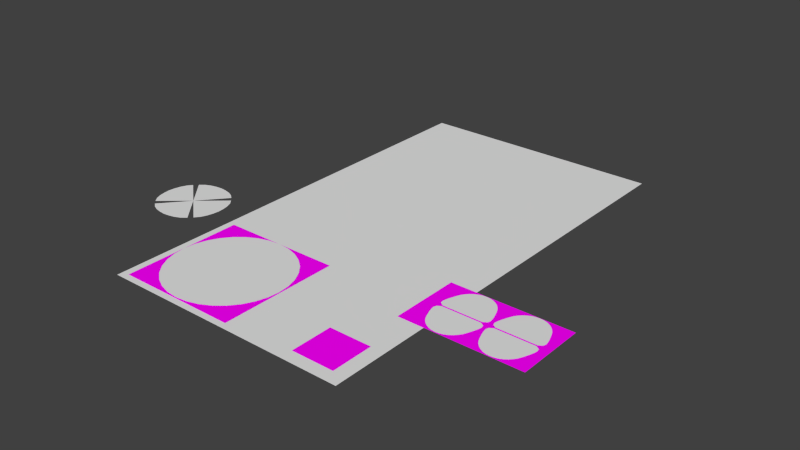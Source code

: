 # Source: gray_ui.blend  (saved by Blender 2.71.0; exported with 4.5.12 LTS)
import bpy
from mathutils import Matrix  # noqa: F401  (used for matrix-valued properties, if any)

bpy.ops.wm.read_factory_settings(use_empty=True)
scene = bpy.context.scene
scene.name = 'Scene'

# ---- collections
col_collection_1 = bpy.data.collections.new('Collection 1'); scene.collection.children.link(col_collection_1)
col_collection_2 = bpy.data.collections.new('Collection 2'); scene.collection.children.link(col_collection_2)
col_collection_3 = bpy.data.collections.new('Collection 3'); scene.collection.children.link(col_collection_3)
col_collection_11 = bpy.data.collections.new('Collection 11'); scene.collection.children.link(col_collection_11)
col_collection_12 = bpy.data.collections.new('Collection 12'); scene.collection.children.link(col_collection_12)

# ---- images (referenced by path relative to the original .blend; pixels are not part of the script)
import os
ASSET_DIR = os.environ.get("B2B_ASSET_DIR", "")  # directory of the original .blend (textures are referenced by path, not embedded)
HERE = os.path.dirname(os.path.abspath(__file__))  # packed textures are extracted next to this script under _unpacked/

def load_image(name, relpath, width, height, colorspace="sRGB"):
    """Load a texture the original file referenced (path relative to the .blend, or extracted next to this script)."""
    p = next((c for c in (os.path.join(HERE, relpath), os.path.join(ASSET_DIR, relpath)) if relpath and os.path.exists(c)), "")
    if p:
        img = bpy.data.images.load(p, check_existing=True)
        img.name = name
    else:  # same state as the original file: an image datablock whose file is absent (Cycles renders it pink)
        img = bpy.data.images.new(name, width, height)
        img.source = "FILE"
        img.filepath = "//" + (relpath or name)
    img.colorspace_settings.name = colorspace
    return img
img_greybutton_png = load_image('greybutton.png', 'greybutton.png', 1024, 1024, 'sRGB')
img_hzg_updn_png_001 = load_image('hzg_updn.png.001', 'hzg_updn.png', 1024, 1024, 'sRGB')
img_hzg_rotb_png = load_image('hzg_rotb.png', 'hzg_rotb.png', 1024, 1024, 'sRGB')
img_ghostring_png_001 = load_image('ghostring.png.001', 'ghostring.png', 1024, 1024, 'sRGB')

# ---- materials (node trees are filled in below, after node groups)
mat_material = bpy.data.materials.new('Material')
mat_material.alpha_threshold = 0.0
mat_material.roughness = 0.5
mat_material.line_color = (0.0, 0.0, 0.0, 1.0)
mat_material_003 = bpy.data.materials.new('Material.003')
mat_material_003.alpha_threshold = 0.0
mat_material_003.roughness = 0.5
mat_material_003.line_color = (0.0, 0.0, 0.0, 1.0)
mat_material_002 = bpy.data.materials.new('Material.002')
mat_material_002.alpha_threshold = 0.0
mat_material_002.roughness = 0.5
mat_material_002.line_color = (0.0, 0.0, 0.0, 1.0)
mat_material_001 = bpy.data.materials.new('Material.001')
mat_material_001.alpha_threshold = 0.0
mat_material_001.roughness = 0.5
mat_material_001.line_color = (0.0, 0.0, 0.0, 1.0)

# ---- material node trees
mat_material.use_nodes = True; mat_material.node_tree.nodes.clear()
_N = mat_material.node_tree.nodes; _L = mat_material.node_tree.links
n0 = _N.new('ShaderNodeOutputMaterial'); n0.name = 'Material Output'; n0.location = (300, 300)
n1 = _N.new('ShaderNodeBsdfDiffuse'); n1.name = 'Diffuse BSDF'; n1.location = (10, 300)
n2 = _N.new('ShaderNodeTexImage'); n2.name = 'Image Texture'; n2.location = (-180, 300)
n2.width = 140
n2.image = img_greybutton_png
_L.new(n1.outputs[0], n0.inputs[0])
_L.new(n2.outputs[0], n1.inputs[0])
n0.is_active_output = True
mat_material_003.use_nodes = True; mat_material_003.node_tree.nodes.clear()
_N = mat_material_003.node_tree.nodes; _L = mat_material_003.node_tree.links
n0 = _N.new('ShaderNodeMixShader'); n0.name = 'Mix Shader'; n0.location = (195, 274)
n1 = _N.new('ShaderNodeOutputMaterial'); n1.name = 'Material Output'; n1.location = (456, 281)
n2 = _N.new('ShaderNodeTexImage'); n2.name = 'Image Texture'; n2.location = (-397, 260)
n2.width = 140
n2.image = img_hzg_updn_png_001
n3 = _N.new('ShaderNodeBsdfTransparent'); n3.name = 'Transparent BSDF'; n3.location = (3, 152)
n3.inputs[0].default_value = (1.0, 1.0, 1.0, 0.0)
n4 = _N.new('ShaderNodeBsdfDiffuse'); n4.name = 'Diffuse BSDF'; n4.location = (10, 300)
_L.new(n2.outputs[0], n4.inputs[0])
_L.new(n0.outputs[0], n1.inputs[0])
_L.new(n2.outputs[1], n0.inputs[0])
_L.new(n3.outputs[0], n0.inputs[1])
_L.new(n4.outputs[0], n0.inputs[2])
n1.is_active_output = True
mat_material_002.use_nodes = True; mat_material_002.node_tree.nodes.clear()
_N = mat_material_002.node_tree.nodes; _L = mat_material_002.node_tree.links
n0 = _N.new('ShaderNodeBsdfDiffuse'); n0.name = 'Diffuse BSDF'; n0.location = (10, 300)
n1 = _N.new('ShaderNodeBsdfTransparent'); n1.name = 'Transparent BSDF'; n1.location = (34, 130)
n2 = _N.new('ShaderNodeOutputMaterial'); n2.name = 'Material Output'; n2.location = (598, 261)
n3 = _N.new('ShaderNodeMixShader'); n3.name = 'Mix Shader'; n3.location = (326, 275)
n4 = _N.new('ShaderNodeTexImage'); n4.name = 'Image Texture'; n4.location = (-322, 255)
n4.width = 140
n4.image = img_hzg_rotb_png
_L.new(n0.outputs[0], n3.inputs[2])
_L.new(n4.outputs[0], n0.inputs[0])
_L.new(n3.outputs[0], n2.inputs[0])
_L.new(n1.outputs[0], n3.inputs[1])
_L.new(n4.outputs[1], n3.inputs[0])
n2.is_active_output = True
mat_material_001.use_nodes = True; mat_material_001.node_tree.nodes.clear()
_N = mat_material_001.node_tree.nodes; _L = mat_material_001.node_tree.links
n0 = _N.new('ShaderNodeOutputMaterial'); n0.name = 'Material Output'; n0.location = (300, 300)
n1 = _N.new('ShaderNodeBsdfDiffuse'); n1.name = 'Diffuse BSDF'; n1.location = (10, 300)
n2 = _N.new('ShaderNodeTexImage'); n2.name = 'Image Texture'; n2.location = (-180, 300)
n2.width = 140
n2.image = img_ghostring_png_001
_L.new(n1.outputs[0], n0.inputs[0])
_L.new(n2.outputs[0], n1.inputs[0])
n0.is_active_output = True

# ---- world
world_world = bpy.data.worlds.new('World'); scene.world = world_world
world_world.color = (0.05088, 0.05088, 0.05088)
world_world.use_sun_shadow = False
world_world.sun_shadow_jitter_overblur = 0.0
world_world.cycles.sampling_method = 'MANUAL'
world_world.cycles.sample_map_resolution = 256

# ---- meshes
me_plane_005 = bpy.data.meshes.new('Plane.005')
me_plane_005.from_pydata([(298.6, -907.3, 1.206), (479.6, -907.3, 1.206), (298.6, -726.3, 1.207), (479.6, -726.3, 1.207)], [], [(0, 1, 3, 2)])
_uv = me_plane_005.uv_layers.new(name='UVMap')
_uv.uv.foreach_set('vector', [9.882e-05, 0.000101, 0.9999, 9.882e-05, 0.9999, 0.9999, 0.0001011, 0.9999])
me_plane_005.materials.append(mat_material)
me_plane_005.use_remesh_preserve_volume = False
me_plane_005.use_remesh_preserve_attributes = False
me_plane_005.use_mirror_vertex_groups = False
me_plane_005.update()
me_plane_002 = bpy.data.meshes.new('Plane.002')
me_plane_002.from_pydata([(-378.7, -804.8, 1.72), (-120.7, -804.8, 1.72), (-378.7, -546.8, 1.72), (-120.7, -546.8, 1.72)], [], [(0, 1, 3, 2)])
_uv = me_plane_002.uv_layers.new(name='UVMap')
_uv.uv.foreach_set('vector', [9.882e-05, 0.000101, 0.9999, 9.882e-05, 0.9999, 0.9999, 0.0001011, 0.9999])
me_plane_002.materials.append(mat_material)
me_plane_002.use_remesh_preserve_volume = False
me_plane_002.use_remesh_preserve_attributes = False
me_plane_002.use_mirror_vertex_groups = False
me_plane_002.update()
me_plane_004 = bpy.data.meshes.new('Plane.004')
me_plane_004.from_pydata([(426.7, -227.8, 0.9995), (426.7, -527.8, 0.9995), (726.7, -227.8, 1.0), (726.7, -527.8, 1.0)], [], [(0, 1, 3, 2)])
_uv = me_plane_004.uv_layers.new(name='UVMap')
_uv.uv.foreach_set('vector', [9.998e-05, 0.9999, 9.998e-05, 0.0001001, 0.9999, 9.998e-05, 0.9999, 0.9999])
me_plane_004.materials.append(mat_material_003)
me_plane_004.use_remesh_preserve_volume = False
me_plane_004.use_remesh_preserve_attributes = False
me_plane_004.use_mirror_vertex_groups = False
me_plane_004.update()
me_plane_003 = bpy.data.meshes.new('Plane.003')
me_plane_003.from_pydata([(648.5, -227.8, 0.9995), (648.5, -527.8, 0.9995), (948.5, -227.8, 1.0), (948.5, -527.8, 1.0)], [], [(0, 1, 3, 2)])
_uv = me_plane_003.uv_layers.new(name='UVMap')
_uv.uv.foreach_set('vector', [9.998e-05, 0.9999, 9.998e-05, 0.0001001, 0.9999, 9.998e-05, 0.9999, 0.9999])
me_plane_003.materials.append(mat_material_002)
me_plane_003.use_remesh_preserve_volume = False
me_plane_003.use_remesh_preserve_attributes = False
me_plane_003.use_mirror_vertex_groups = False
me_plane_003.update()
me_plane_001 = bpy.data.meshes.new('Plane.001')
me_plane_001.from_pydata([(-507.7, -933.8, 1.547), (8.337, -933.8, 1.547), (-507.7, -417.8, 1.549), (8.337, -417.8, 1.549)], [], [(0, 1, 3, 2)])
_uv = me_plane_001.uv_layers.new(name='UVMap')
_uv.uv.foreach_set('vector', [9.882e-05, 0.000101, 0.9999, 9.882e-05, 0.9999, 0.9999, 0.0001011, 0.9999])
me_plane_001.materials.append(mat_material_001)
me_plane_001.use_remesh_preserve_volume = False
me_plane_001.use_remesh_preserve_attributes = False
me_plane_001.use_mirror_vertex_groups = False
me_plane_001.update()
me_circle_009 = bpy.data.meshes.new('Circle.009')
me_circle_009.from_pydata([(809.0, -230.5, 2.0), (793.3, -232.0, 2.0), (778.0, -236.4, 2.0), (763.7, -243.5, 2.0), (750.7, -253.0, 2.0), (739.4, -264.7, 2.0), (730.3, -278.0, 2.0), (723.6, -292.4, 2.0), (717.9, -307.5, 2.0), (712.3, -322.9, 2.0), (708.1, -338.0, 2.0), (705.8, -352.0, 2.0), (709.3, -364.3, 2.0), (724.6, -374.2, 2.0), (893.4, -374.2, 2.0), (908.8, -364.3, 2.0), (912.2, -352.0, 2.0), (910.0, -338.0, 2.0), (905.8, -322.9, 2.0), (900.2, -307.5, 2.0), (894.5, -292.4, 2.0), (887.8, -278.0, 2.0), (878.6, -264.7, 2.0), (867.4, -253.0, 2.0), (854.4, -243.5, 2.0), (840.0, -236.4, 2.0), (824.8, -232.0, 2.0), (809.0, -374.2, 2.0), (809.0, -302.3, 2.0)], [], [(13, 27, 28, 12), (10, 11, 12, 28), (8, 9, 10, 28), (6, 7, 8, 28), (4, 5, 6, 28), (2, 3, 4, 28), (0, 1, 2, 28), (26, 0, 28, 25), (23, 24, 25, 28), (21, 22, 23, 28), (19, 20, 21, 28), (17, 18, 19, 28), (15, 16, 17, 28), (14, 15, 28, 27)])
_uv = me_circle_009.uv_layers.new(name='UVMap')
_uv.uv.foreach_set('vector', [0.09107, 8.476e-05, 0.5, 8.416e-05, 0.5, 0.3481, 0.01679, 0.04775, 0.0108, 0.1754, 8.342e-05, 0.1073, 0.01679, 0.04775, 0.5, 0.3481, 0.05848, 0.3232, 0.03127, 0.2485, 0.0108, 0.1754, 0.5, 0.3481, 0.1184, 0.4661, 0.08613, 0.3962, 0.05848, 0.3232, 0.5, 0.3481, 0.2174, 0.587, 0.1628, 0.5305, 0.1184, 0.4661, 0.5, 0.3481, 0.3498, 0.6678, 0.2804, 0.6333, 0.2174, 0.587, 0.5, 0.3481, 0.5, 0.6962, 0.4238, 0.689, 0.3498, 0.6678, 0.5, 0.3481, 0.5762, 0.689, 0.5, 0.6962, 0.5, 0.3481, 0.6502, 0.6678, 0.7826, 0.587, 0.7196, 0.6333, 0.6502, 0.6678, 0.5, 0.3481, 0.8816, 0.4661, 0.8372, 0.5305, 0.7826, 0.587, 0.5, 0.3481, 0.9415, 0.3231, 0.9139, 0.3961, 0.8816, 0.4661, 0.5, 0.3481, 0.9892, 0.1754, 0.9687, 0.2485, 0.9415, 0.3231, 0.5, 0.3481, 0.9832, 0.04775, 0.9999, 0.1073, 0.9892, 0.1754, 0.5, 0.3481, 0.9089, 8.342e-05, 0.9832, 0.04775, 0.5, 0.3481, 0.5, 8.416e-05])
me_circle_009.use_remesh_preserve_volume = False
me_circle_009.use_remesh_preserve_attributes = False
me_circle_009.use_mirror_vertex_groups = False
me_circle_009.update()
me_circle_008 = bpy.data.meshes.new('Circle.008')
me_circle_008.from_pydata([(809.0, -524.3, 2.0), (793.3, -522.9, 2.0), (778.0, -518.5, 2.0), (763.7, -511.4, 2.0), (750.7, -501.8, 2.0), (739.4, -490.1, 2.0), (730.3, -476.8, 2.0), (723.6, -462.4, 2.0), (717.9, -447.3, 2.0), (712.3, -431.9, 2.0), (708.1, -416.9, 2.0), (705.8, -402.8, 2.0), (709.3, -390.5, 2.0), (724.6, -380.7, 2.0), (893.4, -380.7, 2.0), (908.8, -390.5, 2.0), (912.2, -402.8, 2.0), (910.0, -416.9, 2.0), (905.8, -431.9, 2.0), (900.2, -447.3, 2.0), (894.5, -462.4, 2.0), (887.8, -476.8, 2.0), (878.6, -490.1, 2.0), (867.4, -501.8, 2.0), (854.4, -511.4, 2.0), (840.0, -518.5, 2.0), (824.8, -522.9, 2.0), (809.0, -380.7, 2.0), (809.0, -452.5, 2.0)], [], [(14, 27, 28, 15), (15, 28, 17, 16), (17, 28, 19, 18), (19, 28, 21, 20), (21, 28, 23, 22), (23, 28, 25, 24), (26, 25, 28, 0), (0, 28, 2, 1), (2, 28, 4, 3), (4, 28, 6, 5), (6, 28, 8, 7), (8, 28, 10, 9), (10, 28, 12, 11), (13, 12, 28, 27)])
_uv = me_circle_008.uv_layers.new(name='UVMap')
_uv.uv.foreach_set('vector', [0.9089, 0.6961, 0.5, 0.6962, 0.5, 0.3481, 0.9832, 0.6485, 0.9832, 0.6485, 0.5, 0.3481, 0.9892, 0.5208, 0.9999, 0.5889, 0.9892, 0.5208, 0.5, 0.3481, 0.9415, 0.3731, 0.9687, 0.4477, 0.9415, 0.3731, 0.5, 0.3481, 0.8816, 0.2302, 0.9139, 0.3001, 0.8816, 0.2302, 0.5, 0.3481, 0.7826, 0.1093, 0.8372, 0.1657, 0.7826, 0.1093, 0.5, 0.3481, 0.6502, 0.02846, 0.7196, 0.0629, 0.5762, 0.007246, 0.6502, 0.02846, 0.5, 0.3481, 0.5, 8.342e-05, 0.5, 8.342e-05, 0.5, 0.3481, 0.3498, 0.02845, 0.4238, 0.007244, 0.3498, 0.02845, 0.5, 0.3481, 0.2174, 0.1092, 0.2804, 0.06289, 0.2174, 0.1092, 0.5, 0.3481, 0.1184, 0.2302, 0.1628, 0.1657, 0.1184, 0.2302, 0.5, 0.3481, 0.05849, 0.3731, 0.08613, 0.3001, 0.05849, 0.3731, 0.5, 0.3481, 0.0108, 0.5208, 0.03127, 0.4477, 0.0108, 0.5208, 0.5, 0.3481, 0.01679, 0.6485, 8.342e-05, 0.5889, 0.09107, 0.6961, 0.01679, 0.6485, 0.5, 0.3481, 0.5, 0.6962])
me_circle_008.use_remesh_preserve_volume = False
me_circle_008.use_remesh_preserve_attributes = False
me_circle_008.use_mirror_vertex_groups = False
me_circle_008.update()
me_circle_007 = bpy.data.meshes.new('Circle.007')
me_circle_007.from_pydata([(586.5, -524.3, 2.0), (570.8, -522.9, 2.0), (555.6, -518.5, 2.0), (541.2, -511.4, 2.0), (528.2, -501.8, 2.0), (516.9, -490.1, 2.0), (507.8, -476.8, 2.0), (501.1, -462.4, 2.0), (495.4, -447.3, 2.0), (489.8, -431.9, 2.0), (485.6, -416.9, 2.0), (483.4, -402.8, 2.0), (486.8, -390.5, 2.0), (502.1, -380.7, 2.0), (671.0, -380.7, 2.0), (686.3, -390.5, 2.0), (689.7, -402.8, 2.0), (687.5, -416.9, 2.0), (683.3, -431.9, 2.0), (677.7, -447.3, 2.0), (672.0, -462.4, 2.0), (665.3, -476.8, 2.0), (656.1, -490.1, 2.0), (644.9, -501.8, 2.0), (631.9, -511.4, 2.0), (617.5, -518.5, 2.0), (602.3, -522.9, 2.0), (586.5, -380.7, 2.0), (586.5, -452.5, 2.0)], [], [(14, 27, 28, 15), (15, 28, 17, 16), (17, 28, 19, 18), (19, 28, 21, 20), (21, 28, 23, 22), (23, 28, 25, 24), (26, 25, 28, 0), (0, 28, 2, 1), (2, 28, 4, 3), (4, 28, 6, 5), (6, 28, 8, 7), (8, 28, 10, 9), (10, 28, 12, 11), (13, 12, 28, 27)])
_uv = me_circle_007.uv_layers.new(name='UVMap')
_uv.uv.foreach_set('vector', [0.9089, 0.6961, 0.5, 0.6962, 0.5, 0.3481, 0.9832, 0.6485, 0.9832, 0.6485, 0.5, 0.3481, 0.9892, 0.5208, 0.9999, 0.5889, 0.9892, 0.5208, 0.5, 0.3481, 0.9415, 0.3731, 0.9687, 0.4477, 0.9415, 0.3731, 0.5, 0.3481, 0.8816, 0.2302, 0.9139, 0.3001, 0.8816, 0.2302, 0.5, 0.3481, 0.7826, 0.1093, 0.8372, 0.1657, 0.7826, 0.1093, 0.5, 0.3481, 0.6502, 0.02846, 0.7196, 0.0629, 0.5762, 0.007245, 0.6502, 0.02846, 0.5, 0.3481, 0.5, 8.342e-05, 0.5, 8.342e-05, 0.5, 0.3481, 0.3498, 0.02845, 0.4238, 0.007245, 0.3498, 0.02845, 0.5, 0.3481, 0.2174, 0.1092, 0.2804, 0.0629, 0.2174, 0.1092, 0.5, 0.3481, 0.1184, 0.2302, 0.1628, 0.1657, 0.1184, 0.2302, 0.5, 0.3481, 0.05848, 0.3731, 0.08613, 0.3001, 0.05848, 0.3731, 0.5, 0.3481, 0.0108, 0.5208, 0.03127, 0.4477, 0.0108, 0.5208, 0.5, 0.3481, 0.01679, 0.6485, 8.342e-05, 0.5889, 0.09107, 0.6961, 0.01679, 0.6485, 0.5, 0.3481, 0.5, 0.6962])
me_circle_007.use_remesh_preserve_volume = False
me_circle_007.use_remesh_preserve_attributes = False
me_circle_007.use_mirror_vertex_groups = False
me_circle_007.update()
me_circle_001 = bpy.data.meshes.new('Circle.001')
me_circle_001.from_pydata([(586.5, -230.5, 2.0), (570.8, -232.0, 2.0), (555.6, -236.4, 2.0), (541.2, -243.5, 2.0), (528.2, -253.0, 2.0), (516.9, -264.7, 2.0), (507.8, -278.0, 2.0), (501.1, -292.4, 2.0), (495.4, -307.5, 2.0), (489.8, -322.9, 2.0), (485.6, -338.0, 2.0), (483.4, -352.0, 2.0), (486.8, -364.3, 2.0), (502.1, -374.2, 2.0), (671.0, -374.2, 2.0), (686.3, -364.3, 2.0), (689.7, -352.0, 2.0), (687.5, -338.0, 2.0), (683.3, -322.9, 2.0), (677.7, -307.5, 2.0), (672.0, -292.4, 2.0), (665.3, -278.0, 2.0), (656.1, -264.7, 2.0), (644.9, -253.0, 2.0), (631.9, -243.5, 2.0), (617.5, -236.4, 2.0), (602.3, -232.0, 2.0), (586.5, -374.2, 2.0), (586.5, -302.3, 2.0)], [], [(13, 27, 28, 12), (10, 11, 12, 28), (8, 9, 10, 28), (6, 7, 8, 28), (4, 5, 6, 28), (2, 3, 4, 28), (0, 1, 2, 28), (26, 0, 28, 25), (23, 24, 25, 28), (21, 22, 23, 28), (19, 20, 21, 28), (17, 18, 19, 28), (15, 16, 17, 28), (14, 15, 28, 27)])
_uv = me_circle_001.uv_layers.new(name='UVMap')
_uv.uv.foreach_set('vector', [0.09107, 8.387e-05, 0.5, 8.402e-05, 0.5, 0.3481, 0.01679, 0.04775, 0.0108, 0.1754, 8.342e-05, 0.1073, 0.01679, 0.04775, 0.5, 0.3481, 0.05848, 0.3231, 0.03127, 0.2485, 0.0108, 0.1754, 0.5, 0.3481, 0.1184, 0.4661, 0.08612, 0.3961, 0.05848, 0.3231, 0.5, 0.3481, 0.2174, 0.587, 0.1628, 0.5305, 0.1184, 0.4661, 0.5, 0.3481, 0.3498, 0.6678, 0.2804, 0.6333, 0.2174, 0.587, 0.5, 0.3481, 0.5, 0.6962, 0.4238, 0.689, 0.3498, 0.6678, 0.5, 0.3481, 0.5762, 0.689, 0.5, 0.6962, 0.5, 0.3481, 0.6502, 0.6678, 0.7826, 0.587, 0.7196, 0.6333, 0.6502, 0.6678, 0.5, 0.3481, 0.8816, 0.4661, 0.8372, 0.5305, 0.7826, 0.587, 0.5, 0.3481, 0.9415, 0.3231, 0.9139, 0.3961, 0.8816, 0.4661, 0.5, 0.3481, 0.9892, 0.1754, 0.9687, 0.2485, 0.9415, 0.3231, 0.5, 0.3481, 0.9832, 0.04775, 0.9999, 0.1073, 0.9892, 0.1754, 0.5, 0.3481, 0.9089, 8.342e-05, 0.9832, 0.04775, 0.5, 0.3481, 0.5, 8.402e-05])
me_circle_001.use_remesh_preserve_volume = False
me_circle_001.use_remesh_preserve_attributes = False
me_circle_001.use_mirror_vertex_groups = False
me_circle_001.update()
me_circle_006 = bpy.data.meshes.new('Circle.006')
me_circle_006.from_pydata([(-952.6, -377.5, 2.0), (-949.9, -405.4, 2.0), (-943.6, -432.3, 2.0), (-932.8, -457.1, 2.0), (-915.3, -478.8, 2.0), (-915.3, -276.1, 2.0), (-932.8, -297.8, 2.0), (-943.6, -322.6, 2.0), (-949.9, -349.5, 2.0), (-797.0, -377.5, 2.0), (-856.3, -326.8, 2.0), (-856.3, -428.1, 2.0), (-867.1, -377.5, 2.0)], [], [(11, 9, 10, 12), (4, 11, 12, 3), (1, 2, 3, 12), (0, 1, 12, 8), (6, 7, 8, 12), (5, 6, 12, 10)])
_uv = me_circle_006.uv_layers.new(name='UVMap')
_uv.uv.foreach_set('vector', [0.4935, 0.07746, 0.9881, 9.939e-05, 0.9875, 0.5007, 0.6955, 0.3416, 9.939e-05, 0.1534, 0.4935, 0.07746, 0.6955, 0.3416, 0.0328, 0.3295, 0.2131, 0.6287, 0.1083, 0.4859, 0.0328, 0.3295, 0.6955, 0.3416, 0.338, 0.7588, 0.2131, 0.6287, 0.6955, 0.3416, 0.4857, 0.8623, 0.8091, 0.9946, 0.643, 0.944, 0.4857, 0.8623, 0.6955, 0.3416, 0.9881, 0.9999, 0.8091, 0.9946, 0.6955, 0.3416, 0.9875, 0.5007])
me_circle_006.use_remesh_preserve_volume = False
me_circle_006.use_remesh_preserve_attributes = False
me_circle_006.use_mirror_vertex_groups = False
me_circle_006.update()
me_circle_005 = bpy.data.meshes.new('Circle.005')
me_circle_005.from_pydata([(-797.0, -533.1, 2.0), (-769.1, -530.3, 2.0), (-742.2, -524.1, 2.0), (-717.4, -513.2, 2.0), (-695.7, -495.7, 2.0), (-898.3, -495.7, 2.0), (-876.6, -513.2, 2.0), (-851.8, -524.1, 2.0), (-825.0, -530.3, 2.0), (-797.0, -377.5, 2.0), (-847.7, -436.7, 2.0), (-746.4, -436.7, 2.0), (-797.0, -447.5, 2.0)], [], [(11, 9, 10, 12), (4, 11, 12, 3), (1, 2, 3, 12), (0, 1, 12, 8), (6, 7, 8, 12), (5, 6, 12, 10)])
_uv = me_circle_005.uv_layers.new(name='UVMap')
_uv.uv.foreach_set('vector', [0.9875, 0.5007, 0.9881, 9.939e-05, 0.4935, 0.07746, 0.6955, 0.3416, 0.9881, 0.9999, 0.9875, 0.5007, 0.6955, 0.3416, 0.8091, 0.9946, 0.4857, 0.8623, 0.643, 0.944, 0.8091, 0.9946, 0.6955, 0.3416, 0.338, 0.7588, 0.4857, 0.8623, 0.6955, 0.3416, 0.2131, 0.6287, 0.0328, 0.3295, 0.1083, 0.4859, 0.2131, 0.6287, 0.6955, 0.3416, 9.939e-05, 0.1534, 0.0328, 0.3295, 0.6955, 0.3416, 0.4935, 0.07746])
me_circle_005.use_remesh_preserve_volume = False
me_circle_005.use_remesh_preserve_attributes = False
me_circle_005.use_mirror_vertex_groups = False
me_circle_005.update()
me_circle_004 = bpy.data.meshes.new('Circle.004')
me_circle_004.from_pydata([(-641.4, -377.5, 2.0), (-644.1, -349.5, 2.0), (-650.4, -322.6, 2.0), (-661.2, -297.8, 2.0), (-678.8, -276.1, 2.0), (-678.8, -478.8, 2.0), (-661.2, -457.1, 2.0), (-650.4, -432.3, 2.0), (-644.1, -405.4, 2.0), (-797.0, -377.5, 2.0), (-737.7, -428.1, 2.0), (-737.7, -326.8, 2.0), (-727.0, -377.5, 2.0)], [], [(11, 9, 10, 12), (4, 11, 12, 3), (5, 6, 12, 10), (6, 7, 8, 12), (1, 2, 3, 12), (0, 1, 12, 8)])
_uv = me_circle_004.uv_layers.new(name='UVMap')
_uv.uv.foreach_set('vector', [0.9875, 0.4993, 0.9881, 0.9999, 0.4935, 0.9225, 0.6955, 0.6584, 0.9881, 9.939e-05, 0.9875, 0.4993, 0.6955, 0.6584, 0.8091, 0.005408, 9.939e-05, 0.8466, 0.0328, 0.6705, 0.6955, 0.6584, 0.4935, 0.9225, 0.0328, 0.6705, 0.1083, 0.5141, 0.2131, 0.3713, 0.6955, 0.6584, 0.4857, 0.1377, 0.643, 0.05603, 0.8091, 0.005408, 0.6955, 0.6584, 0.338, 0.2412, 0.4857, 0.1377, 0.6955, 0.6584, 0.2131, 0.3713])
me_circle_004.use_remesh_preserve_volume = False
me_circle_004.use_remesh_preserve_attributes = False
me_circle_004.use_mirror_vertex_groups = False
me_circle_004.update()
me_circle = bpy.data.meshes.new('Circle')
me_circle.from_pydata([(-797.0, -221.8, 2.0), (-825.0, -224.6, 2.0), (-851.8, -230.8, 2.0), (-876.6, -241.7, 2.0), (-898.3, -259.2, 2.0), (-695.7, -259.2, 2.0), (-717.4, -241.7, 2.0), (-742.2, -230.8, 2.0), (-769.1, -224.6, 2.0), (-797.0, -377.5, 2.0), (-847.7, -318.2, 2.0), (-746.4, -318.2, 2.0), (-797.0, -307.4, 2.0)], [], [(4, 10, 12, 3), (1, 2, 3, 12), (0, 1, 12, 8), (6, 7, 8, 12), (5, 6, 12, 11), (10, 9, 11, 12)])
_uv = me_circle.uv_layers.new(name='UVMap')
_uv.uv.foreach_set('vector', [9.939e-05, 0.1534, 0.4935, 0.07746, 0.6955, 0.3416, 0.0328, 0.3295, 0.2131, 0.6287, 0.1083, 0.4858, 0.0328, 0.3295, 0.6955, 0.3416, 0.338, 0.7588, 0.2131, 0.6287, 0.6955, 0.3416, 0.4857, 0.8623, 0.809, 0.9946, 0.643, 0.944, 0.4857, 0.8623, 0.6955, 0.3416, 0.9881, 0.9999, 0.809, 0.9946, 0.6955, 0.3416, 0.9875, 0.5007, 0.4935, 0.07746, 0.9881, 9.939e-05, 0.9875, 0.5007, 0.6955, 0.3416])
me_circle.use_remesh_preserve_volume = False
me_circle.use_remesh_preserve_attributes = False
me_circle.use_mirror_vertex_groups = False
me_circle.update()
me_circle_003 = bpy.data.meshes.new('Circle.003')
me_circle_003.from_pydata([(0.0, 1.0, 0.0), (-0.1951, 0.9808, 0.0), (-0.3827, 0.9239, 0.0), (-0.5556, 0.8315, 0.0), (-0.7071, 0.7071, 0.0), (-0.8315, 0.5556, 0.0), (-0.9239, 0.3827, 0.0), (-0.9808, 0.1951, 0.0), (-1.0, 7.55e-08, 0.0), (-0.9808, -0.1951, 0.0), (-0.9239, -0.3827, 0.0), (-0.8315, -0.5556, 0.0), (-0.7071, -0.7071, 0.0), (-0.5556, -0.8315, 0.0), (-0.3827, -0.9239, 0.0), (-0.1951, -0.9808, 0.0), (3.258e-07, -1.0, 0.0), (0.1951, -0.9808, 0.0), (0.3827, -0.9239, 0.0), (0.5556, -0.8315, 0.0), (0.7071, -0.7071, 0.0), (0.8315, -0.5556, 0.0), (0.9239, -0.3827, 0.0), (0.9808, -0.1951, 0.0), (1.0, 9.656e-07, 0.0), (0.9808, 0.1951, 0.0), (0.9239, 0.3827, 0.0), (0.8315, 0.5556, 0.0), (0.7071, 0.7071, 0.0), (0.5556, 0.8315, 0.0), (0.3827, 0.9239, 0.0), (0.1951, 0.9808, 0.0), (-1.187e-08, 0.9, 0.0), (-0.1756, 0.8827, 0.0), (-0.3444, 0.8315, 0.0), (-0.5, 0.7483, 0.0), (-0.6364, 0.6364, 0.0), (-0.7483, 0.5, 0.0), (-0.8315, 0.3444, 0.0), (-0.8827, 0.1756, 0.0), (-0.9, 9.645e-08, 0.0), (-0.8827, -0.1756, 0.0), (-0.8315, -0.3444, 0.0), (-0.7483, -0.5, 0.0), (-0.6364, -0.6364, 0.0), (-0.5, -0.7483, 0.0), (-0.3444, -0.8315, 0.0), (-0.1756, -0.8827, 0.0), (2.814e-07, -0.9, 0.0), (0.1756, -0.8827, 0.0), (0.3444, -0.8315, 0.0), (0.5, -0.7483, 0.0), (0.6364, -0.6364, 0.0), (0.7483, -0.5, 0.0), (0.8315, -0.3444, 0.0), (0.8827, -0.1756, 0.0), (0.9, 8.975e-07, 0.0), (0.8827, 0.1756, 0.0), (0.8315, 0.3444, 0.0), (0.7483, 0.5, 0.0), (0.6364, 0.6364, 0.0), (0.5, 0.7483, 0.0), (0.3444, 0.8315, 0.0), (0.1756, 0.8827, 0.0), (0.0, 1.0, 0.2), (-0.1951, 0.9808, 0.2), (-0.3827, 0.9239, 0.2), (-0.5556, 0.8315, 0.2), (-0.7071, 0.7071, 0.2), (-0.8315, 0.5556, 0.2), (-0.9239, 0.3827, 0.2), (-0.9808, 0.1951, 0.2), (-1.0, 7.55e-08, 0.2), (-0.9808, -0.1951, 0.2), (-0.9239, -0.3827, 0.2), (-0.8315, -0.5556, 0.2), (-0.7071, -0.7071, 0.2), (-0.5556, -0.8315, 0.2), (-0.3827, -0.9239, 0.2), (-0.1951, -0.9808, 0.2), (3.258e-07, -1.0, 0.2), (0.1951, -0.9808, 0.2), (0.3827, -0.9239, 0.2), (0.5556, -0.8315, 0.2), (0.7071, -0.7071, 0.2), (0.8315, -0.5556, 0.2), (0.9239, -0.3827, 0.2), (0.9808, -0.1951, 0.2), (1.0, 9.656e-07, 0.2), (0.9808, 0.1951, 0.2), (0.9239, 0.3827, 0.2), (0.8315, 0.5556, 0.2), (0.7071, 0.7071, 0.2), (0.5556, 0.8315, 0.2), (0.3827, 0.9239, 0.2), (0.1951, 0.9808, 0.2), (-1.187e-08, 0.9, 0.2), (-0.1756, 0.8827, 0.2), (-0.3444, 0.8315, 0.2), (-0.5, 0.7483, 0.2), (-0.6364, 0.6364, 0.2), (-0.7483, 0.5, 0.2), (-0.8315, 0.3444, 0.2), (-0.8827, 0.1756, 0.2), (-0.9, 9.645e-08, 0.2), (-0.8827, -0.1756, 0.2), (-0.8315, -0.3444, 0.2), (-0.7483, -0.5, 0.2), (-0.6364, -0.6364, 0.2), (-0.5, -0.7483, 0.2), (-0.3444, -0.8315, 0.2), (-0.1756, -0.8827, 0.2), (2.814e-07, -0.9, 0.2), (0.1756, -0.8827, 0.2), (0.3444, -0.8315, 0.2), (0.5, -0.7483, 0.2), (0.6364, -0.6364, 0.2), (0.7483, -0.5, 0.2), (0.8315, -0.3444, 0.2), (0.8827, -0.1756, 0.2), (0.9, 8.975e-07, 0.2), (0.8827, 0.1756, 0.2), (0.8315, 0.3444, 0.2), (0.7483, 0.5, 0.2), (0.6364, 0.6364, 0.2), (0.5, 0.7483, 0.2), (0.3444, 0.8315, 0.2), (0.1756, 0.8827, 0.2), (0.3271, 0.0, 0.0), (-0.3271, 0.0, 0.0), (1.084e-10, 0.6, 0.0), (0.1, -0.6, 3.701e-16), (1.084e-10, 0.6, 0.2), (0.1, -0.6, 0.2), (-0.1, -0.6, -3.701e-16), (-0.1, -0.6, 0.2), (-0.1, 0.0, -3.701e-16), (-0.1, 0.0, 0.2), (-0.3271, 0.0, 0.2), (0.3271, 0.0, 0.2), (0.1, 0.0, 3.701e-16), (0.1, 0.0, 0.2)], [], [(94, 126, 125), (83, 115, 114), (72, 104, 103), (92, 124, 123), (81, 113, 112), (70, 102, 101), (90, 122, 121), (67, 68, 100), (79, 111, 110), (88, 120, 119), (66, 98, 97), (77, 109, 108), (85, 86, 118), (75, 107, 106), (95, 127, 126), (84, 116, 115), (73, 105, 104), (93, 125, 124), (82, 114, 113), (70, 71, 103), (91, 123, 122), (69, 101, 100), (80, 112, 111), (88, 89, 121), (67, 99, 98), (78, 110, 109), (86, 87, 119), (65, 97, 96), (76, 108, 107), (64, 96, 127), (85, 117, 116), (74, 106, 105), (61, 125, 126), (25, 89, 88), (3, 67, 66), (39, 103, 104), (54, 118, 119), (18, 82, 81), (32, 96, 97), (11, 75, 74), (48, 47, 111), (62, 126, 127), (26, 90, 89), (4, 68, 67), (40, 104, 105), (55, 119, 120), (19, 83, 82), (33, 97, 98), (12, 76, 75), (48, 112, 113), (63, 127, 96), (27, 91, 90), (5, 69, 68), (41, 105, 106), (56, 120, 121), (20, 84, 83), (34, 98, 99), (13, 77, 76), (49, 113, 114), (28, 92, 91), (6, 70, 69), (42, 106, 107), (57, 121, 122), (21, 85, 84), (35, 99, 100), (14, 78, 77), (50, 114, 115), (29, 93, 92), (7, 71, 70), (43, 107, 108), (58, 122, 123), (22, 86, 85), (36, 100, 101), (15, 79, 78), (51, 115, 116), (30, 94, 93), (8, 72, 71), (45, 44, 108), (59, 123, 124), (23, 87, 86), (1, 65, 64), (37, 101, 102), (53, 52, 116), (16, 80, 79), (31, 95, 94), (46, 45, 109), (9, 73, 72), (60, 124, 125), (24, 88, 87), (38, 102, 103), (2, 66, 65), (54, 53, 117), (17, 81, 80), (0, 64, 95), (10, 74, 73), (47, 46, 110), (141, 140, 128), (135, 134, 131), (132, 139, 128), (129, 138, 132), (140, 141, 133), (135, 137, 136), (138, 129, 136), (133, 141, 137), (132, 138, 137), (93, 94, 125), (82, 83, 114), (71, 72, 103), (91, 92, 123), (80, 81, 112), (69, 70, 101), (89, 90, 121), (99, 67, 100), (78, 79, 110), (87, 88, 119), (65, 66, 97), (76, 77, 108), (117, 85, 118), (74, 75, 106), (94, 95, 126), (83, 84, 115), (72, 73, 104), (92, 93, 124), (81, 82, 113), (102, 70, 103), (90, 91, 122), (68, 69, 100), (79, 80, 111), (120, 88, 121), (66, 67, 98), (77, 78, 109), (118, 86, 119), (64, 65, 96), (75, 76, 107), (95, 64, 127), (84, 85, 116), (73, 74, 105), (62, 61, 126), (24, 25, 88), (2, 3, 66), (40, 39, 104), (55, 54, 119), (17, 18, 81), (33, 32, 97), (10, 11, 74), (112, 48, 111), (63, 62, 127), (25, 26, 89), (3, 4, 67), (41, 40, 105), (56, 55, 120), (18, 19, 82), (34, 33, 98), (11, 12, 75), (49, 48, 113), (32, 63, 96), (26, 27, 90), (4, 5, 68), (42, 41, 106), (57, 56, 121), (19, 20, 83), (35, 34, 99), (12, 13, 76), (50, 49, 114), (27, 28, 91), (5, 6, 69), (43, 42, 107), (58, 57, 122), (20, 21, 84), (36, 35, 100), (13, 14, 77), (51, 50, 115), (28, 29, 92), (6, 7, 70), (44, 43, 108), (59, 58, 123), (21, 22, 85), (37, 36, 101), (14, 15, 78), (52, 51, 116), (29, 30, 93), (7, 8, 71), (109, 45, 108), (60, 59, 124), (22, 23, 86), (0, 1, 64), (38, 37, 102), (117, 53, 116), (15, 16, 79), (30, 31, 94), (110, 46, 109), (8, 9, 72), (61, 60, 125), (23, 24, 87), (39, 38, 103), (1, 2, 65), (118, 54, 117), (16, 17, 80), (31, 0, 95), (9, 10, 73), (111, 47, 110), (139, 141, 128), (133, 135, 131), (130, 132, 128), (130, 129, 132), (131, 140, 133), (134, 135, 136), (137, 138, 136), (135, 133, 137), (141, 139, 132), (132, 137, 141)])
_uv = me_circle_003.uv_layers.new(name='UVMap')
_uv.uv.foreach_set('vector', [0.6913, 0.9619, 0.6722, 0.9157, 0.75, 0.8742, 0.7778, 0.08427, 0.75, 0.1258, 0.6722, 0.08425, 0.0, 0.5, 0.05, 0.5, 0.05865, 0.5878, 0.8536, 0.8536, 0.8182, 0.8182, 0.8742, 0.75, 0.5975, 0.009607, 0.5878, 0.05865, 0.5, 0.05, 0.03806, 0.6913, 0.08425, 0.6722, 0.1258, 0.75, 0.9619, 0.6913, 0.9157, 0.6722, 0.9414, 0.5878, 0.2222, 0.9157, 0.1464, 0.8536, 0.1818, 0.8182, 0.4025, 0.009607, 0.4122, 0.05865, 0.3278, 0.08425, 1.0, 0.5, 0.95, 0.5, 0.9414, 0.4122, 0.3087, 0.9619, 0.3278, 0.9157, 0.4122, 0.9414, 0.2222, 0.08427, 0.25, 0.1258, 0.1818, 0.1818, 0.9157, 0.2222, 0.9619, 0.3087, 0.9157, 0.3278, 0.08427, 0.2222, 0.1258, 0.25, 0.08425, 0.3278, 0.5975, 0.9904, 0.5878, 0.9414, 0.6722, 0.9157, 0.8536, 0.1464, 0.8182, 0.1818, 0.75, 0.1258, 0.009607, 0.4025, 0.05865, 0.4122, 0.05, 0.5, 0.7778, 0.9157, 0.75, 0.8742, 0.8182, 0.8182, 0.6913, 0.03806, 0.6722, 0.08425, 0.5878, 0.05865, 0.03806, 0.6913, 0.009607, 0.5975, 0.05865, 0.5878, 0.9157, 0.7778, 0.8742, 0.75, 0.9157, 0.6722, 0.08427, 0.7778, 0.1258, 0.75, 0.1818, 0.8182, 0.5, 0.0, 0.5, 0.05, 0.4122, 0.05865, 1.0, 0.5, 0.9904, 0.5975, 0.9414, 0.5878, 0.2222, 0.9157, 0.25, 0.8742, 0.3278, 0.9157, 0.3087, 0.03806, 0.3278, 0.08425, 0.25, 0.1258, 0.9619, 0.3087, 0.9904, 0.4025, 0.9414, 0.4122, 0.4025, 0.9904, 0.4122, 0.9414, 0.5, 0.95, 0.1464, 0.1464, 0.1818, 0.1818, 0.1258, 0.25, 0.5, 1.0, 0.5, 0.95, 0.5878, 0.9414, 0.9157, 0.2222, 0.8742, 0.25, 0.8182, 0.1818, 0.03806, 0.3087, 0.08425, 0.3278, 0.05865, 0.4122, 0.75, 0.8742, 0.75, 0.8742, 0.6722, 0.9157, 0.9904, 0.5975, 0.9904, 0.5975, 1.0, 0.5, 0.2222, 0.9157, 0.2222, 0.9157, 0.3087, 0.9619, 0.05865, 0.5878, 0.05865, 0.5878, 0.05, 0.5, 0.9157, 0.3278, 0.9157, 0.3278, 0.9414, 0.4122, 0.6913, 0.03806, 0.6913, 0.03806, 0.5975, 0.009607, 0.5, 0.95, 0.5, 0.95, 0.4122, 0.9414, 0.08427, 0.2222, 0.08427, 0.2222, 0.03806, 0.3087, 0.5, 0.05, 0.4122, 0.05865, 0.4122, 0.05865, 0.6722, 0.9157, 0.6722, 0.9157, 0.5878, 0.9414, 0.9619, 0.6913, 0.9619, 0.6913, 0.9904, 0.5975, 0.1464, 0.8536, 0.1464, 0.8536, 0.2222, 0.9157, 0.05, 0.5, 0.05, 0.5, 0.05865, 0.4122, 0.9414, 0.4122, 0.9414, 0.4122, 0.95, 0.5, 0.7778, 0.08427, 0.7778, 0.08427, 0.6913, 0.03806, 0.4122, 0.9414, 0.4122, 0.9414, 0.3278, 0.9157, 0.1464, 0.1464, 0.1464, 0.1464, 0.08427, 0.2222, 0.5, 0.05, 0.5, 0.05, 0.5878, 0.05865, 0.5878, 0.9414, 0.5878, 0.9414, 0.5, 0.95, 0.9157, 0.7778, 0.9157, 0.7778, 0.9619, 0.6913, 0.08427, 0.7778, 0.08427, 0.7778, 0.1464, 0.8536, 0.05865, 0.4122, 0.05865, 0.4122, 0.08425, 0.3278, 0.95, 0.5, 0.95, 0.5, 0.9414, 0.5878, 0.8536, 0.1464, 0.8536, 0.1464, 0.7778, 0.08427, 0.3278, 0.9157, 0.3278, 0.9157, 0.25, 0.8742, 0.2222, 0.08427, 0.2222, 0.08427, 0.1464, 0.1464, 0.5878, 0.05865, 0.5878, 0.05865, 0.6722, 0.08425, 0.8536, 0.8536, 0.8536, 0.8536, 0.9157, 0.7778, 0.03806, 0.6913, 0.03806, 0.6913, 0.08427, 0.7778, 0.08425, 0.3278, 0.08425, 0.3278, 0.1258, 0.25, 0.9414, 0.5878, 0.9414, 0.5878, 0.9157, 0.6722, 0.9157, 0.2222, 0.9157, 0.2222, 0.8536, 0.1464, 0.25, 0.8742, 0.25, 0.8742, 0.1818, 0.8182, 0.3087, 0.03806, 0.3087, 0.03806, 0.2222, 0.08427, 0.6722, 0.08425, 0.6722, 0.08425, 0.75, 0.1258, 0.7778, 0.9157, 0.7778, 0.9157, 0.8536, 0.8536, 0.009607, 0.5975, 0.009607, 0.5975, 0.03806, 0.6913, 0.1258, 0.25, 0.1258, 0.25, 0.1818, 0.1818, 0.9157, 0.6722, 0.9157, 0.6722, 0.8742, 0.75, 0.9619, 0.3087, 0.9619, 0.3087, 0.9157, 0.2222, 0.1818, 0.8182, 0.1818, 0.8182, 0.1258, 0.75, 0.4025, 0.009607, 0.4025, 0.009607, 0.3087, 0.03806, 0.75, 0.1258, 0.75, 0.1258, 0.8182, 0.1818, 0.6913, 0.9619, 0.6913, 0.9619, 0.7778, 0.9157, 0.0, 0.5, 0.0, 0.5, 0.009607, 0.5975, 0.25, 0.1258, 0.1818, 0.1818, 0.1818, 0.1818, 0.8742, 0.75, 0.8742, 0.75, 0.8182, 0.8182, 0.9904, 0.4025, 0.9904, 0.4025, 0.9619, 0.3087, 0.4025, 0.9904, 0.4025, 0.9904, 0.5, 1.0, 0.1258, 0.75, 0.1258, 0.75, 0.08425, 0.6722, 0.8742, 0.25, 0.8182, 0.1818, 0.8182, 0.1818, 0.5, 0.0, 0.5, 0.0, 0.4025, 0.009607, 0.5975, 0.9904, 0.5975, 0.9904, 0.6913, 0.9619, 0.3278, 0.08425, 0.25, 0.1258, 0.25, 0.1258, 0.009607, 0.4025, 0.009607, 0.4025, 0.0, 0.5, 0.8182, 0.8182, 0.8182, 0.8182, 0.75, 0.8742, 1.0, 0.5, 1.0, 0.5, 0.9904, 0.4025, 0.08425, 0.6722, 0.08425, 0.6722, 0.05865, 0.5878, 0.3087, 0.9619, 0.3087, 0.9619, 0.4025, 0.9904, 0.9157, 0.3278, 0.8742, 0.25, 0.8742, 0.25, 0.5975, 0.009607, 0.5975, 0.009607, 0.5, 0.0, 0.5, 1.0, 0.5, 1.0, 0.5975, 0.9904, 0.03806, 0.3087, 0.03806, 0.3087, 0.009607, 0.4025, 0.4122, 0.05865, 0.3278, 0.08425, 0.3278, 0.08425, 0.55, 0.5, 0.55, 0.5, 0.6636, 0.5, 0.45, 0.2, 0.45, 0.2, 0.55, 0.2, 0.5, 0.8, 0.6636, 0.5, 0.6636, 0.5, 0.3364, 0.5, 0.3364, 0.5, 0.5, 0.8, 0.55, 0.5, 0.55, 0.5, 0.55, 0.2, 0.45, 0.2, 0.45, 0.5, 0.45, 0.5, 0.3364, 0.5, 0.3364, 0.5, 0.45, 0.5, 0.55, 0.2, 0.55, 0.5, 0.45, 0.5, 0.5, 0.8, 0.3364, 0.5, 0.45, 0.5, 0.7778, 0.9157, 0.6913, 0.9619, 0.75, 0.8742, 0.6913, 0.03806, 0.7778, 0.08427, 0.6722, 0.08425, 0.009607, 0.5975, 0.0, 0.5, 0.05865, 0.5878, 0.9157, 0.7778, 0.8536, 0.8536, 0.8742, 0.75, 0.5, 0.0, 0.5975, 0.009607, 0.5, 0.05, 0.08427, 0.7778, 0.03806, 0.6913, 0.1258, 0.75, 0.9904, 0.5975, 0.9619, 0.6913, 0.9414, 0.5878, 0.25, 0.8742, 0.2222, 0.9157, 0.1818, 0.8182, 0.3087, 0.03806, 0.4025, 0.009607, 0.3278, 0.08425, 0.9904, 0.4025, 1.0, 0.5, 0.9414, 0.4122, 0.4025, 0.9904, 0.3087, 0.9619, 0.4122, 0.9414, 0.1464, 0.1464, 0.2222, 0.08427, 0.1818, 0.1818, 0.8742, 0.25, 0.9157, 0.2222, 0.9157, 0.3278, 0.03806, 0.3087, 0.08427, 0.2222, 0.08425, 0.3278, 0.6913, 0.9619, 0.5975, 0.9904, 0.6722, 0.9157, 0.7778, 0.08427, 0.8536, 0.1464, 0.75, 0.1258, 0.0, 0.5, 0.009607, 0.4025, 0.05, 0.5, 0.8536, 0.8536, 0.7778, 0.9157, 0.8182, 0.8182, 0.5975, 0.009607, 0.6913, 0.03806, 0.5878, 0.05865, 0.08425, 0.6722, 0.03806, 0.6913, 0.05865, 0.5878, 0.9619, 0.6913, 0.9157, 0.7778, 0.9157, 0.6722, 0.1464, 0.8536, 0.08427, 0.7778, 0.1818, 0.8182, 0.4025, 0.009607, 0.5, 0.0, 0.4122, 0.05865, 0.95, 0.5, 1.0, 0.5, 0.9414, 0.5878, 0.3087, 0.9619, 0.2222, 0.9157, 0.3278, 0.9157, 0.2222, 0.08427, 0.3087, 0.03806, 0.25, 0.1258, 0.9157, 0.3278, 0.9619, 0.3087, 0.9414, 0.4122, 0.5, 1.0, 0.4025, 0.9904, 0.5, 0.95, 0.08427, 0.2222, 0.1464, 0.1464, 0.1258, 0.25, 0.5975, 0.9904, 0.5, 1.0, 0.5878, 0.9414, 0.8536, 0.1464, 0.9157, 0.2222, 0.8182, 0.1818, 0.009607, 0.4025, 0.03806, 0.3087, 0.05865, 0.4122, 0.6722, 0.9157, 0.75, 0.8742, 0.6722, 0.9157, 1.0, 0.5, 0.9904, 0.5975, 1.0, 0.5, 0.3087, 0.9619, 0.2222, 0.9157, 0.3087, 0.9619, 0.05, 0.5, 0.05865, 0.5878, 0.05, 0.5, 0.9414, 0.4122, 0.9157, 0.3278, 0.9414, 0.4122, 0.5975, 0.009607, 0.6913, 0.03806, 0.5975, 0.009607, 0.4122, 0.9414, 0.5, 0.95, 0.4122, 0.9414, 0.03806, 0.3087, 0.08427, 0.2222, 0.03806, 0.3087, 0.5, 0.05, 0.5, 0.05, 0.4122, 0.05865, 0.5878, 0.9414, 0.6722, 0.9157, 0.5878, 0.9414, 0.9904, 0.5975, 0.9619, 0.6913, 0.9904, 0.5975, 0.2222, 0.9157, 0.1464, 0.8536, 0.2222, 0.9157, 0.05865, 0.4122, 0.05, 0.5, 0.05865, 0.4122, 0.95, 0.5, 0.9414, 0.4122, 0.95, 0.5, 0.6913, 0.03806, 0.7778, 0.08427, 0.6913, 0.03806, 0.3278, 0.9157, 0.4122, 0.9414, 0.3278, 0.9157, 0.08427, 0.2222, 0.1464, 0.1464, 0.08427, 0.2222, 0.5878, 0.05865, 0.5, 0.05, 0.5878, 0.05865, 0.5, 0.95, 0.5878, 0.9414, 0.5, 0.95, 0.9619, 0.6913, 0.9157, 0.7778, 0.9619, 0.6913, 0.1464, 0.8536, 0.08427, 0.7778, 0.1464, 0.8536, 0.08425, 0.3278, 0.05865, 0.4122, 0.08425, 0.3278, 0.9414, 0.5878, 0.95, 0.5, 0.9414, 0.5878, 0.7778, 0.08427, 0.8536, 0.1464, 0.7778, 0.08427, 0.25, 0.8742, 0.3278, 0.9157, 0.25, 0.8742, 0.1464, 0.1464, 0.2222, 0.08427, 0.1464, 0.1464, 0.6722, 0.08425, 0.5878, 0.05865, 0.6722, 0.08425, 0.9157, 0.7778, 0.8536, 0.8536, 0.9157, 0.7778, 0.08427, 0.7778, 0.03806, 0.6913, 0.08427, 0.7778, 0.1258, 0.25, 0.08425, 0.3278, 0.1258, 0.25, 0.9157, 0.6722, 0.9414, 0.5878, 0.9157, 0.6722, 0.8536, 0.1464, 0.9157, 0.2222, 0.8536, 0.1464, 0.1818, 0.8182, 0.25, 0.8742, 0.1818, 0.8182, 0.2222, 0.08427, 0.3087, 0.03806, 0.2222, 0.08427, 0.75, 0.1258, 0.6722, 0.08425, 0.75, 0.1258, 0.8536, 0.8536, 0.7778, 0.9157, 0.8536, 0.8536, 0.03806, 0.6913, 0.009607, 0.5975, 0.03806, 0.6913, 0.1818, 0.1818, 0.1258, 0.25, 0.1818, 0.1818, 0.8742, 0.75, 0.9157, 0.6722, 0.8742, 0.75, 0.9157, 0.2222, 0.9619, 0.3087, 0.9157, 0.2222, 0.1258, 0.75, 0.1818, 0.8182, 0.1258, 0.75, 0.3087, 0.03806, 0.4025, 0.009607, 0.3087, 0.03806, 0.8182, 0.1818, 0.75, 0.1258, 0.8182, 0.1818, 0.7778, 0.9157, 0.6913, 0.9619, 0.7778, 0.9157, 0.009607, 0.5975, 0.0, 0.5, 0.009607, 0.5975, 0.25, 0.1258, 0.25, 0.1258, 0.1818, 0.1818, 0.8182, 0.8182, 0.8742, 0.75, 0.8182, 0.8182, 0.9619, 0.3087, 0.9904, 0.4025, 0.9619, 0.3087, 0.5, 1.0, 0.4025, 0.9904, 0.5, 1.0, 0.08425, 0.6722, 0.1258, 0.75, 0.08425, 0.6722, 0.8742, 0.25, 0.8742, 0.25, 0.8182, 0.1818, 0.4025, 0.009607, 0.5, 0.0, 0.4025, 0.009607, 0.6913, 0.9619, 0.5975, 0.9904, 0.6913, 0.9619, 0.3278, 0.08425, 0.3278, 0.08425, 0.25, 0.1258, 0.0, 0.5, 0.009607, 0.4025, 0.0, 0.5, 0.75, 0.8742, 0.8182, 0.8182, 0.75, 0.8742, 0.9904, 0.4025, 1.0, 0.5, 0.9904, 0.4025, 0.05865, 0.5878, 0.08425, 0.6722, 0.05865, 0.5878, 0.4025, 0.9904, 0.3087, 0.9619, 0.4025, 0.9904, 0.9157, 0.3278, 0.9157, 0.3278, 0.8742, 0.25, 0.5, 0.0, 0.5975, 0.009607, 0.5, 0.0, 0.5975, 0.9904, 0.5, 1.0, 0.5975, 0.9904, 0.009607, 0.4025, 0.03806, 0.3087, 0.009607, 0.4025, 0.4122, 0.05865, 0.4122, 0.05865, 0.3278, 0.08425, 0.6636, 0.5, 0.55, 0.5, 0.6636, 0.5, 0.55, 0.2, 0.45, 0.2, 0.55, 0.2, 0.5, 0.8, 0.5, 0.8, 0.6636, 0.5, 0.5, 0.8, 0.3364, 0.5, 0.5, 0.8, 0.55, 0.2, 0.55, 0.5, 0.55, 0.2, 0.45, 0.2, 0.45, 0.2, 0.45, 0.5, 0.45, 0.5, 0.3364, 0.5, 0.45, 0.5, 0.45, 0.2, 0.55, 0.2, 0.45, 0.5, 0.55, 0.5, 0.6636, 0.5, 0.5, 0.8, 0.5, 0.8, 0.45, 0.5, 0.55, 0.5])
me_circle_003.use_remesh_preserve_volume = False
me_circle_003.use_remesh_preserve_attributes = False
me_circle_003.use_mirror_vertex_groups = False
me_circle_003.update()
me_plane = bpy.data.meshes.new('Plane')
me_plane.from_pydata([(-1.0, -1.0, 0.0), (1.0, -1.0, 0.0), (-1.0, 1.0, 0.0), (1.0, 1.0, 0.0)], [], [(0, 1, 3, 2)])
me_plane.use_remesh_preserve_volume = False
me_plane.use_remesh_preserve_attributes = False
me_plane.use_mirror_vertex_groups = False
me_plane.update()
me_circle_002 = bpy.data.meshes.new('Circle.002')
me_circle_002.from_pydata([(453.0, -757.4, 1.147), (463.6, -770.3, 1.147), (471.4, -785.0, 1.147), (476.3, -801.0, 1.147), (477.9, -817.6, 1.147), (476.3, -834.2, 1.147), (471.4, -850.2, 1.147), (463.6, -864.9, 1.147), (453.0, -877.8, 1.147), (440.1, -888.4, 1.147), (425.4, -896.3, 1.147), (409.4, -901.1, 1.147), (392.8, -902.7, 1.147), (440.1, -746.8, 1.147), (425.4, -738.9, 1.147), (409.4, -734.1, 1.147), (392.8, -732.4, 1.147), (376.2, -734.1, 1.147), (360.2, -738.9, 1.147), (345.5, -746.8, 1.147), (332.6, -757.4, 1.147), (322.0, -770.3, 1.147), (314.1, -785.0, 1.147), (309.3, -801.0, 1.147), (307.6, -817.6, 1.147), (309.3, -834.2, 1.147), (314.1, -850.2, 1.147), (322.0, -864.9, 1.147), (332.6, -877.8, 1.147), (345.5, -888.4, 1.147), (360.2, -896.3, 1.147), (376.2, -901.1, 1.147)], [], [(18, 19, 20, 21, 22, 23, 24, 25, 26, 27, 28, 29, 30, 31, 12, 11, 10, 9, 8, 7, 6, 5, 4, 3, 2, 1, 0, 13, 14, 15, 16, 17)])
_uv = me_circle_002.uv_layers.new(name='UVMap')
_uv.uv.foreach_set('vector', [0.0, 0.0, 0.0, 0.0, 0.0, 0.0, 0.0, 0.0, 0.0, 0.0, 0.0, 0.0, 0.0, 0.0, 0.0, 0.0, 0.0, 0.0, 0.0, 0.0, 0.0, 0.0, 0.0, 0.0, 0.0, 0.0, 0.0, 0.0, 0.0, 0.0, 0.0, 0.0, 0.0, 0.0, 0.0, 0.0, 0.0, 0.0, 0.0, 0.0, 0.0, 0.0, 0.0, 0.0, 0.0, 0.0, 0.0, 0.0, 0.0, 0.0, 0.0, 0.0, 0.0, 0.0, 0.0, 0.0, 0.0, 0.0, 0.0, 0.0, 0.0, 0.0, 0.0, 0.0])
me_circle_002.use_remesh_preserve_volume = False
me_circle_002.use_remesh_preserve_attributes = False
me_circle_002.use_mirror_vertex_groups = False
me_circle_002.update()
me_circle_010 = bpy.data.meshes.new('Circle.010')
me_circle_010.from_pydata([(-68.89, -494.4, 3.44), (-37.13, -533.1, 3.44), (-13.53, -577.3, 3.44), (1.002, -625.2, 3.44), (5.912, -675.0, 3.44), (1.002, -724.8, 3.44), (-13.53, -772.7, 3.44), (-37.13, -816.9, 3.44), (-68.89, -855.6, 3.44), (-107.6, -887.4, 3.44), (-151.7, -911.0, 3.44), (-199.7, -925.5, 3.44), (-249.5, -930.4, 3.44), (-107.6, -462.6, 3.44), (-151.7, -439.0, 3.44), (-199.7, -424.5, 3.44), (-249.5, -419.6, 3.44), (-299.3, -424.5, 3.44), (-347.2, -439.0, 3.44), (-391.4, -462.6, 3.44), (-430.1, -494.4, 3.44), (-461.8, -533.1, 3.44), (-485.4, -577.3, 3.44), (-500.0, -625.2, 3.44), (-504.9, -675.0, 3.44), (-500.0, -724.8, 3.44), (-485.4, -772.7, 3.44), (-461.8, -816.9, 3.44), (-430.1, -855.6, 3.44), (-391.4, -887.4, 3.44), (-347.2, -911.0, 3.44), (-299.3, -925.5, 3.44)], [], [(18, 19, 20, 21, 22, 23, 24, 25, 26, 27, 28, 29, 30, 31, 12, 11, 10, 9, 8, 7, 6, 5, 4, 3, 2, 1, 0, 13, 14, 15, 16, 17)])
_uv = me_circle_010.uv_layers.new(name='UVMap')
_uv.uv.foreach_set('vector', [0.0, 0.0, 0.0, 0.0, 0.0, 0.0, 0.0, 0.0, 0.0, 0.0, 0.0, 0.0, 0.0, 0.0, 0.0, 0.0, 0.0, 0.0, 0.0, 0.0, 0.0, 0.0, 0.0, 0.0, 0.0, 0.0, 0.0, 0.0, 0.0, 0.0, 0.0, 0.0, 0.0, 0.0, 0.0, 0.0, 0.0, 0.0, 0.0, 0.0, 0.0, 0.0, 0.0, 0.0, 0.0, 0.0, 0.0, 0.0, 0.0, 0.0, 0.0, 0.0, 0.0, 0.0, 0.0, 0.0, 0.0, 0.0, 0.0, 0.0, 0.0, 0.0, 0.0, 0.0])
me_circle_010.use_remesh_preserve_volume = False
me_circle_010.use_remesh_preserve_attributes = False
me_circle_010.use_mirror_vertex_groups = False
me_circle_010.update()

# ---- objects
ob_firebutton = bpy.data.objects.new('firebutton', me_plane_005)
ob_dpad = bpy.data.objects.new('dpad', me_plane_002)
ob_updn_btn = bpy.data.objects.new('updn_btn', me_plane_004)
ob_zoom_btn = bpy.data.objects.new('zoom_btn', me_plane_003)
ob_ghostring = bpy.data.objects.new('ghostring', me_plane_001)
ob_input_zoom_up = bpy.data.objects.new('input_zoom_up', me_circle_009)
ob_input_zoom_dn = bpy.data.objects.new('input_zoom_dn', me_circle_008)
ob_input_updn_dn = bpy.data.objects.new('input_updn_dn', me_circle_007)
ob_input_updn_up = bpy.data.objects.new('input_updn_up', me_circle_001)
ob_input_dpad_lt = bpy.data.objects.new('input_dpad_lt', me_circle_006)
ob_input_dpad_dn = bpy.data.objects.new('input_dpad_dn', me_circle_005)
ob_input_dpad_rt = bpy.data.objects.new('input_dpad_rt', me_circle_004)
ob_input_dpad_up = bpy.data.objects.new('input_dpad_up', me_circle)
ob_circle_arrow = bpy.data.objects.new('circle_arrow', me_circle_003)
ob_screen = bpy.data.objects.new('screen', me_plane)
ob_input_firebutton = bpy.data.objects.new('input_firebutton', me_circle_002)
ob_input_dpad = bpy.data.objects.new('input_dpad', me_circle_010)

# ---- transforms, parenting, visibility, modifiers, constraints
ob_firebutton.location = (0.0, 0.0, 0.0)
ob_firebutton.lineart.crease_threshold = 0.0
ob_dpad.location = (0.0, 0.0, 0.0)
ob_dpad.lineart.crease_threshold = 0.0
ob_updn_btn.location = (0.0, 0.0, 0.0)
ob_updn_btn.hide_viewport = True
ob_updn_btn.lineart.crease_threshold = 0.0
ob_zoom_btn.location = (0.0, 0.0, 0.0)
ob_zoom_btn.hide_viewport = True
ob_zoom_btn.lineart.crease_threshold = 0.0
ob_ghostring.location = (0.0, 0.0, 0.0)
ob_ghostring.lineart.crease_threshold = 0.0
ob_input_zoom_up.location = (0.0, 0.0, 0.0)
ob_input_zoom_up.hide_viewport = True
ob_input_zoom_up.lineart.crease_threshold = 0.0
ob_input_zoom_dn.location = (0.0, 0.0, 0.0)
ob_input_zoom_dn.hide_viewport = True
ob_input_zoom_dn.lineart.crease_threshold = 0.0
ob_input_updn_dn.location = (0.0, 0.0, 0.0)
ob_input_updn_dn.hide_viewport = True
ob_input_updn_dn.lineart.crease_threshold = 0.0
ob_input_updn_up.location = (0.0, 0.0, 0.0)
ob_input_updn_up.hide_viewport = True
ob_input_updn_up.lineart.crease_threshold = 0.0
ob_input_dpad_lt.location = (-6.104e-05, -3.052e-05, 1.192e-07)
ob_input_dpad_lt.hide_viewport = True
ob_input_dpad_lt.lineart.crease_threshold = 0.0
ob_input_dpad_dn.location = (0.0, 3.052e-05, 0.0)
ob_input_dpad_dn.hide_viewport = True
ob_input_dpad_dn.lineart.crease_threshold = 0.0
ob_input_dpad_rt.location = (0.0, 0.0, -1.192e-07)
ob_input_dpad_rt.hide_viewport = True
ob_input_dpad_rt.lineart.crease_threshold = 0.0
ob_input_dpad_up.location = (0.0, 0.0, 0.0)
ob_input_dpad_up.hide_viewport = True
ob_input_dpad_up.lineart.crease_threshold = 0.0
ob_circle_arrow.location = (0.0, 0.0, 0.0)
ob_circle_arrow.lineart.crease_threshold = 0.0
ob_screen.location = (0.0, 0.0, 0.0)
ob_screen.rotation_euler = (0.0, -0.0, -1.571)
ob_screen.scale = (960.0, 540.0, 1.0)
ob_screen.lineart.crease_threshold = 0.0
ob_input_firebutton.location = (0.0, 0.0, 0.0)
ob_input_firebutton.lineart.crease_threshold = 0.0
ob_input_dpad.location = (0.0, 0.0, 0.0)
ob_input_dpad.lineart.crease_threshold = 0.0

# ---- collection membership
col_collection_1.objects.link(ob_firebutton)
col_collection_1.objects.link(ob_dpad)
col_collection_1.objects.link(ob_updn_btn)
col_collection_1.objects.link(ob_zoom_btn)
col_collection_1.objects.link(ob_ghostring)
col_collection_2.objects.link(ob_input_zoom_up)
col_collection_2.objects.link(ob_input_zoom_dn)
col_collection_2.objects.link(ob_input_updn_dn)
col_collection_2.objects.link(ob_input_updn_up)
col_collection_2.objects.link(ob_input_dpad_lt)
col_collection_2.objects.link(ob_input_dpad_dn)
col_collection_2.objects.link(ob_input_dpad_rt)
col_collection_2.objects.link(ob_input_dpad_up)
col_collection_3.objects.link(ob_circle_arrow)
col_collection_11.objects.link(ob_screen)
col_collection_12.objects.link(ob_input_firebutton)
col_collection_12.objects.link(ob_input_dpad)

# ---- scene / render settings (as saved in the file)
scene.frame_start = 1; scene.frame_end = 250; scene.frame_set(1)
scene.render.engine = 'CYCLES'
scene.render.resolution_percentage = 50
scene.render.dither_intensity = 0.0
scene.cycles.use_denoising = False
scene.cycles.samples = 10
scene.cycles.sampling_pattern = 'TABULATED_SOBOL'
scene.cycles.light_sampling_threshold = 0.0
scene.cycles.use_adaptive_sampling = False
scene.cycles.use_light_tree = False
scene.cycles.blur_glossy = 0.0
scene.cycles.volume_bounces = 1
scene.cycles.pixel_filter_type = 'GAUSSIAN'
scene.cycles.sample_clamp_indirect = 0.0
scene.view_settings.view_transform = 'Standard'
bpy.context.view_layer.update()

# ---- added for rendering (the .blend has no active camera and no usable light): camera, sun
cam_auto = bpy.data.cameras.new('AutoCamera')
cam_auto.lens = 50.0
cam_auto.sensor_width = 36.0
cam_auto.clip_end = 43873.5
ob_auto_camera = bpy.data.objects.new('AutoCamera', cam_auto)
scene.collection.objects.link(ob_auto_camera)
ob_auto_camera.location = (2497.86, -2999.91, 2001.66)
ob_auto_camera.rotation_euler = (1.09748, -7.21219e-08, 0.694738)
scene.camera = ob_auto_camera
light_auto_sun = bpy.data.lights.new('AutoSun', 'SUN')
light_auto_sun.energy = 3.0
light_auto_sun.angle = 0.0523599
ob_auto_sun = bpy.data.objects.new('AutoSun', light_auto_sun)
scene.collection.objects.link(ob_auto_sun)
ob_auto_sun.rotation_euler = (0.872665, 0.174533, 0.523599)
bpy.context.view_layer.update()
